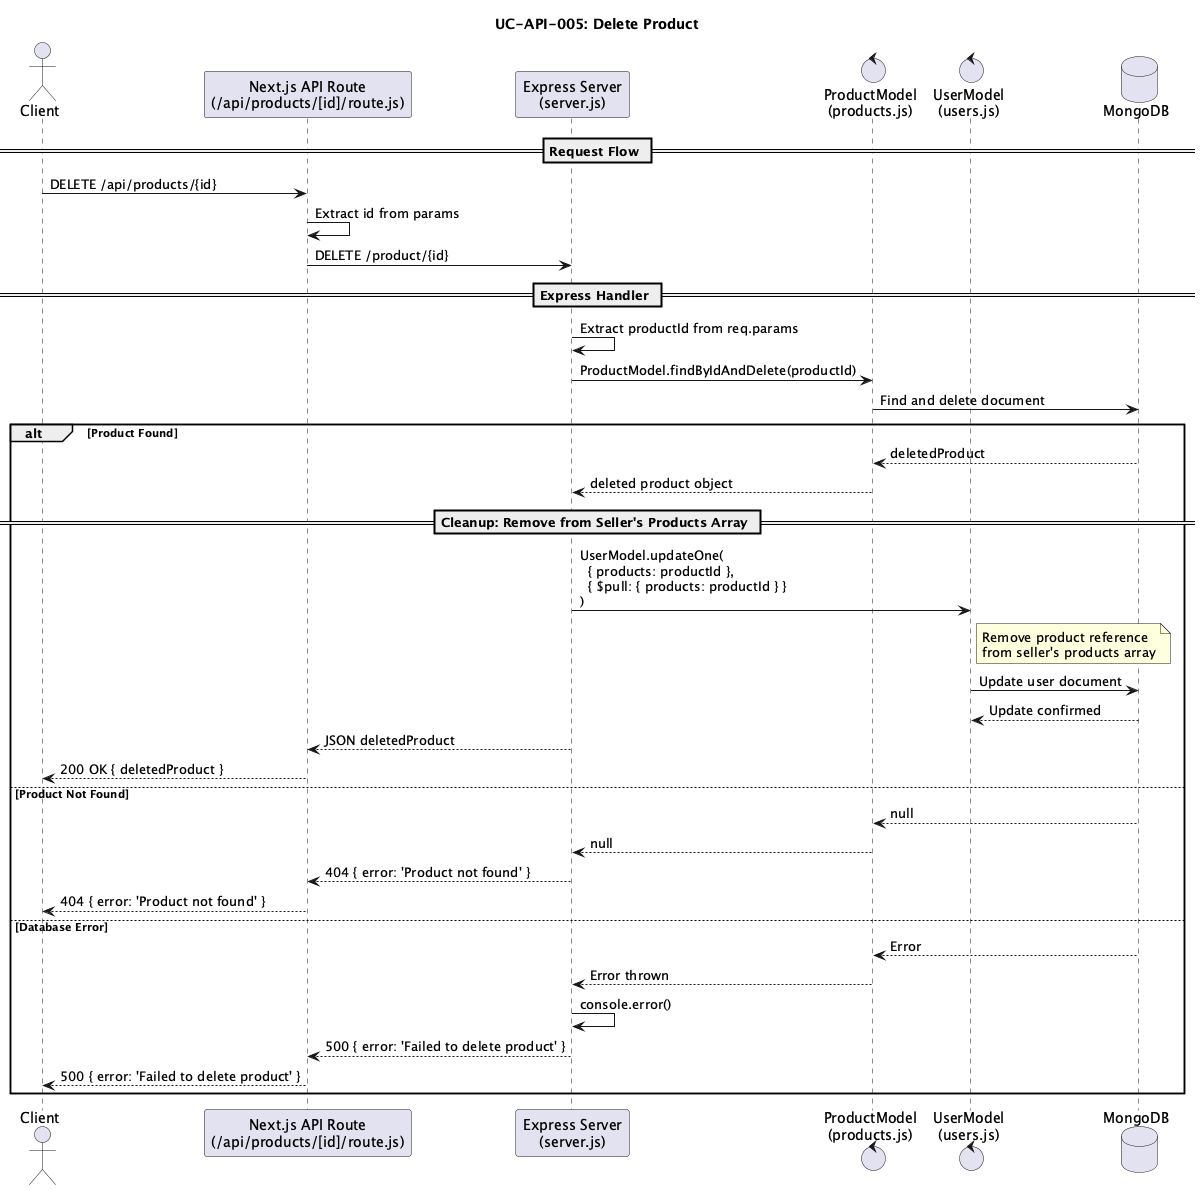

The diagram above was rendered by PlantUML. Its source (embedded in the PNG):
@startuml
title UC-API-005: Delete Product

actor "Client" as client
participant "Next.js API Route\n(/api/products/[id]/route.js)" as nextApi
participant "Express Server\n(server.js)" as express
control "ProductModel\n(products.js)" as productModel
control "UserModel\n(users.js)" as userModel
database "MongoDB" as mongodb

== Request Flow ==
client -> nextApi : DELETE /api/products/{id}
nextApi -> nextApi : Extract id from params
nextApi -> express : DELETE /product/{id}

== Express Handler ==
express -> express : Extract productId from req.params

express -> productModel : ProductModel.findByIdAndDelete(productId)
productModel -> mongodb : Find and delete document

alt Product Found
    mongodb --> productModel : deletedProduct
    productModel --> express : deleted product object
    
    == Cleanup: Remove from Seller's Products Array ==
    express -> userModel : UserModel.updateOne(\n  { products: productId },\n  { $pull: { products: productId } }\n)
    note right of userModel
        Remove product reference
        from seller's products array
    end note
    userModel -> mongodb : Update user document
    mongodb --> userModel : Update confirmed
    
    express --> nextApi : JSON deletedProduct
    nextApi --> client : 200 OK { deletedProduct }
    
else Product Not Found
    mongodb --> productModel : null
    productModel --> express : null
    express --> nextApi : 404 { error: 'Product not found' }
    nextApi --> client : 404 { error: 'Product not found' }
    
else Database Error
    mongodb --> productModel : Error
    productModel --> express : Error thrown
    express -> express : console.error()
    express --> nextApi : 500 { error: 'Failed to delete product' }
    nextApi --> client : 500 { error: 'Failed to delete product' }
end

@enduml